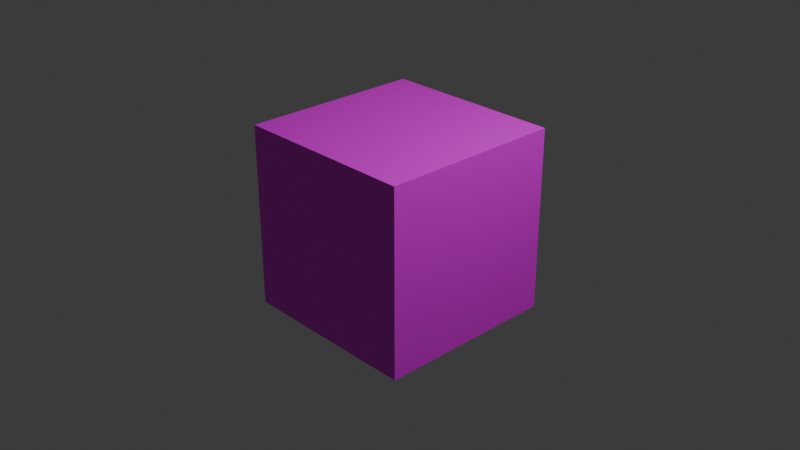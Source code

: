 # Source: cubeaxes1.blend  (saved by Blender 4.1.24; exported with 4.5.12 LTS)
import bpy
from mathutils import Matrix  # noqa: F401  (used for matrix-valued properties, if any)

bpy.ops.wm.read_factory_settings(use_empty=True)
scene = bpy.context.scene
scene.name = 'Scene'

# ---- collections
col_collection = bpy.data.collections.new('Collection'); scene.collection.children.link(col_collection)

# ---- images (referenced by path relative to the original .blend; pixels are not part of the script)
import os
ASSET_DIR = os.environ.get("B2B_ASSET_DIR", "")  # directory of the original .blend (textures are referenced by path, not embedded)
HERE = os.path.dirname(os.path.abspath(__file__))  # packed textures are extracted next to this script under _unpacked/

def load_image(name, relpath, width, height, colorspace="sRGB"):
    """Load a texture the original file referenced (path relative to the .blend, or extracted next to this script)."""
    p = next((c for c in (os.path.join(HERE, relpath), os.path.join(ASSET_DIR, relpath)) if relpath and os.path.exists(c)), "")
    if p:
        img = bpy.data.images.load(p, check_existing=True)
        img.name = name
    else:  # same state as the original file: an image datablock whose file is absent (Cycles renders it pink)
        img = bpy.data.images.new(name, width, height)
        img.source = "FILE"
        img.filepath = "//" + (relpath or name)
    img.colorspace_settings.name = colorspace
    return img
img_blenderaxes_png = load_image('blenderaxes.png', 'blenderaxes.png', 1024, 1024, 'sRGB')

# ---- materials (node trees are filled in below, after node groups)
mat_material = bpy.data.materials.new('Material')
mat_material.alpha_threshold = 0.0
mat_material.use_transparent_shadow = False
mat_material.roughness = 0.5
mat_material.line_color = (0.0, 0.0, 0.0, 1.0)

# ---- material node trees
mat_material.use_nodes = True; mat_material.node_tree.nodes.clear()
_N = mat_material.node_tree.nodes; _L = mat_material.node_tree.links
n0 = _N.new('ShaderNodeOutputMaterial'); n0.name = 'Material Output'; n0.location = (300, 300)
n1 = _N.new('ShaderNodeBsdfPrincipled'); n1.name = 'Principled BSDF'; n1.location = (10, 300)
n1.inputs[3].default_value = 1.45
n2 = _N.new('ShaderNodeTexImage'); n2.name = 'Image Texture'; n2.location = (-364, 318)
n2.image = img_blenderaxes_png
n2.interpolation = 'Closest'
_L.new(n1.outputs[0], n0.inputs[0])
_L.new(n2.outputs[0], n1.inputs[0])
n0.is_active_output = True

# ---- world
world_world = bpy.data.worlds.new('World'); scene.world = world_world
world_world.use_nodes = True; world_world.node_tree.nodes.clear()
_N = world_world.node_tree.nodes; _L = world_world.node_tree.links
n0 = _N.new('ShaderNodeOutputWorld'); n0.name = 'World Output'; n0.location = (300, 300)
n1 = _N.new('ShaderNodeBackground'); n1.name = 'Background'; n1.location = (10, 300)
n1.inputs[0].default_value = (0.05088, 0.05088, 0.05088, 1.0)
_L.new(n1.outputs[0], n0.inputs[0])
n0.is_active_output = True
world_world.color = (0.05088, 0.05088, 0.05088)
world_world.use_sun_shadow = False
world_world.sun_shadow_jitter_overblur = 0.0

# ---- cameras
cam_camera = bpy.data.cameras.new('Camera')
cam_camera.clip_end = 100.0
cam_camera.ortho_scale = 7.314

# ---- lights
light_light = bpy.data.lights.new('Light', 'POINT')
light_light.transmission_factor = 0.0
light_light.energy = 1000.0
light_light.shadow_soft_size = 0.1
light_light.shadow_maximum_resolution = 0.006
light_light.use_absolute_resolution = True

# ---- meshes
me_cube = bpy.data.meshes.new('Cube')
me_cube.from_pydata([(1.0, 1.0, 1.0), (1.0, 1.0, -1.0), (1.0, -1.0, 1.0), (1.0, -1.0, -1.0), (-1.0, 1.0, 1.0), (-1.0, 1.0, -1.0), (-1.0, -1.0, 1.0), (-1.0, -1.0, -1.0)], [], [(0, 4, 6, 2), (3, 2, 6, 7), (7, 6, 4, 5), (5, 1, 3, 7), (1, 0, 2, 3), (5, 4, 0, 1)])
_uv = me_cube.uv_layers.new(name='UVMap')
_uv.uv.foreach_set('vector', [1.0, 0.6875, 1.0, 1.0, 0.6875, 1.0, 0.6875, 0.6875, 0.3438, 0.0, 0.6562, 0.0, 0.6562, 0.3125, 0.3438, 0.3125, 0.0, 0.6875, 0.3125, 0.6875, 0.3125, 1.0, 0.0, 1.0, 0.0, 0.3125, 0.0, 0.0, 0.3125, 0.0, 0.3125, 0.3125, 0.6875, 0.0, 1.0, 0.0, 1.0, 0.3125, 0.6875, 0.3125, 0.3438, 0.6875, 0.6562, 0.6875, 0.6562, 1.0, 0.3438, 1.0])
me_cube.materials.append(mat_material)
me_cube.use_mirror_vertex_groups = False
me_cube.update()

# ---- objects
ob_cube = bpy.data.objects.new('Cube', me_cube)
ob_light = bpy.data.objects.new('Light', light_light)
ob_camera = bpy.data.objects.new('Camera', cam_camera)

# ---- transforms, parenting, visibility, modifiers, constraints
ob_cube.location = (0.0, 0.0, 0.0)
ob_cube.lock_rotations_4d = False
ob_cube.empty_display_type = 'ARROWS'
ob_cube.lineart.crease_threshold = 0.0
ob_light.location = (4.076, 1.005, 5.904)
ob_light.rotation_euler = (0.6503, 0.05522, 1.866)
ob_light.lock_rotations_4d = False
ob_light.empty_display_type = 'ARROWS'
ob_light.color = (0.0, 0.0, 0.0, 0.0)
ob_light.lineart.crease_threshold = 0.0
ob_camera.location = (7.359, -6.926, 4.958)
ob_camera.rotation_euler = (1.109, 0.0, 0.8149)
ob_camera.lock_rotations_4d = False
ob_camera.empty_display_type = 'ARROWS'
ob_camera.color = (0.0, 0.0, 0.0, 0.0)
ob_camera.display_type = 'WIRE'
ob_camera.lineart.crease_threshold = 0.0

# ---- collection membership
col_collection.objects.link(ob_cube)
col_collection.objects.link(ob_light)
col_collection.objects.link(ob_camera)

# ---- scene / render settings (as saved in the file)
scene.camera = ob_camera
scene.frame_start = 1; scene.frame_end = 250; scene.frame_set(1)
scene.render.engine = 'BLENDER_EEVEE_NEXT'
scene.cycles.sampling_pattern = 'TABULATED_SOBOL'
scene.eevee.ray_tracing_options.trace_max_roughness = 0.0
bpy.context.view_layer.update()
